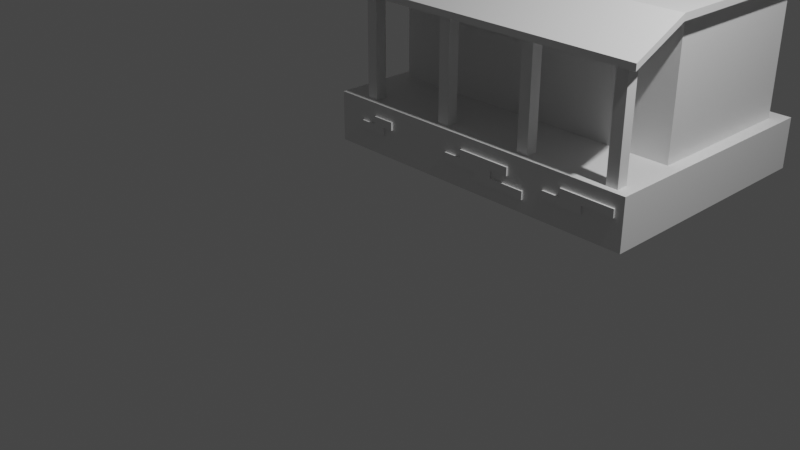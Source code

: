 # Source: gas_station.blend  (saved by Blender 3.4.6; exported with 4.5.12 LTS)
import bpy
from mathutils import Matrix  # noqa: F401  (used for matrix-valued properties, if any)

bpy.ops.wm.read_factory_settings(use_empty=True)
scene = bpy.context.scene
scene.name = 'Scene'

# ---- collections
col_collection = bpy.data.collections.new('Collection'); scene.collection.children.link(col_collection)

# ---- materials (node trees are filled in below, after node groups)
mat_material = bpy.data.materials.new('Material')
mat_material.alpha_threshold = 0.0
mat_material.use_transparent_shadow = False
mat_material.roughness = 0.5
mat_material.line_color = (0.0, 0.0, 0.0, 1.0)

# ---- material node trees
mat_material.use_nodes = True; mat_material.node_tree.nodes.clear()
_N = mat_material.node_tree.nodes; _L = mat_material.node_tree.links
n0 = _N.new('ShaderNodeOutputMaterial'); n0.name = 'Material Output'; n0.location = (300, 300)
n1 = _N.new('ShaderNodeBsdfPrincipled'); n1.name = 'Principled BSDF'; n1.location = (10, 300)
n1.distribution = 'GGX'
n1.subsurface_method = 'RANDOM_WALK_SKIN'
n1.inputs[3].default_value = 1.45
n1.inputs[27].default_value = (0.0, 0.0, 0.0, 1.0)
n1.inputs[28].default_value = 1.0
_L.new(n1.outputs[0], n0.inputs[0])
n0.is_active_output = True

# ---- world
world_world = bpy.data.worlds.new('World'); scene.world = world_world
world_world.use_nodes = True; world_world.node_tree.nodes.clear()
_N = world_world.node_tree.nodes; _L = world_world.node_tree.links
n0 = _N.new('ShaderNodeOutputWorld'); n0.name = 'World Output'; n0.location = (300, 300)
n1 = _N.new('ShaderNodeBackground'); n1.name = 'Background'; n1.location = (10, 300)
n1.inputs[0].default_value = (0.05088, 0.05088, 0.05088, 1.0)
_L.new(n1.outputs[0], n0.inputs[0])
n0.is_active_output = True
world_world.color = (0.05088, 0.05088, 0.05088)
world_world.use_sun_shadow = False
world_world.sun_shadow_jitter_overblur = 0.0

# ---- cameras
cam_camera = bpy.data.cameras.new('Camera')
cam_camera.clip_end = 100.0
cam_camera.ortho_scale = 7.314

# ---- lights
light_light = bpy.data.lights.new('Light', 'POINT')
light_light.transmission_factor = 0.0
light_light.energy = 1000.0
light_light.shadow_soft_size = 0.1
light_light.shadow_maximum_resolution = 0.006
light_light.use_absolute_resolution = True

# ---- meshes
me_cube = bpy.data.meshes.new('Cube')
me_cube.from_pydata([(2.0, 2.0, 0.3), (2.0, 2.0, -0.3), (2.0, 0.0, 0.3), (2.0, 0.0, -0.3), (-2.0, 2.0, 0.3), (-2.0, 2.0, -0.3), (-2.0, 0.0, 0.3), (-2.0, 0.0, -0.3)], [], [(0, 4, 6, 2), (3, 2, 6, 7), (7, 6, 4, 5), (5, 1, 3, 7), (1, 0, 2, 3), (5, 4, 0, 1)])
_uv = me_cube.uv_layers.new(name='UVMap')
_uv.uv.foreach_set('vector', [0.625, 0.5, 0.875, 0.5, 0.875, 0.75, 0.625, 0.75, 0.375, 0.75, 0.625, 0.75, 0.625, 1.0, 0.375, 1.0, 0.375, 0.0, 0.625, 0.0, 0.625, 0.25, 0.375, 0.25, 0.125, 0.5, 0.375, 0.5, 0.375, 0.75, 0.125, 0.75, 0.375, 0.5, 0.625, 0.5, 0.625, 0.75, 0.375, 0.75, 0.375, 0.25, 0.625, 0.25, 0.625, 0.5, 0.375, 0.5])
me_cube.materials.append(mat_material)
me_cube.use_mirror_vertex_groups = False
me_cube.update()
me_cube_001 = bpy.data.meshes.new('Cube.001')
me_cube_001.from_pydata([(2.0, 1.867, 1.3), (2.0, 1.867, -0.3), (2.0, 0.6, 1.3), (2.0, 0.6, -0.3), (-2.0, 1.867, 1.3), (-2.0, 1.867, -0.3), (-2.0, 0.6, 1.3), (-2.0, 0.6, -0.3), (2.0, 1.867, 1.22), (-2.0, 0.6, 1.22), (2.0, 0.6, 1.22), (-2.0, 1.867, 1.22), (-2.13, 0.4701, 1.22), (-2.13, 0.4701, 1.3), (2.13, 0.4701, 1.3), (2.13, 1.997, 1.3), (-2.13, 1.997, 1.3), (2.13, 1.997, 1.22), (2.13, 0.4701, 1.22), (-2.13, 1.997, 1.22)], [], [(0, 4, 6, 2), (6, 4, 16, 13), (2, 6, 13, 14), (5, 1, 3, 7), (10, 8, 17, 18), (9, 10, 18, 12), (5, 11, 8, 1), (1, 8, 10, 3), (7, 9, 11, 5), (3, 10, 9, 7), (18, 14, 13, 12), (12, 13, 16, 19), (17, 15, 14, 18), (19, 16, 15, 17), (11, 9, 12, 19), (0, 2, 14, 15), (8, 11, 19, 17), (4, 0, 15, 16)])
_uv = me_cube_001.uv_layers.new(name='UVMap')
_uv.uv.foreach_set('vector', [0.625, 0.5, 0.875, 0.5, 0.875, 0.75, 0.625, 0.75, 0.875, 0.75, 0.875, 0.5, 0.875, 0.5, 0.875, 0.75, 0.625, 0.75, 0.875, 0.75, 0.875, 0.75, 0.625, 0.75, 0.125, 0.5, 0.375, 0.5, 0.375, 0.75, 0.125, 0.75, 0.6125, 0.75, 0.6125, 0.5, 0.6125, 0.5, 0.6125, 0.75, 0.6125, 1.0, 0.6125, 0.75, 0.6125, 0.75, 0.6125, 1.0, 0.375, 0.25, 0.6125, 0.25, 0.6125, 0.5, 0.375, 0.5, 0.375, 0.5, 0.6125, 0.5, 0.6125, 0.75, 0.375, 0.75, 0.375, 0.0, 0.6125, 0.0, 0.6125, 0.25, 0.375, 0.25, 0.375, 0.75, 0.6125, 0.75, 0.6125, 1.0, 0.375, 1.0, 0.6125, 0.75, 0.625, 0.75, 0.625, 1.0, 0.6125, 1.0, 0.6125, 0.0, 0.625, 0.0, 0.625, 0.25, 0.6125, 0.25, 0.6125, 0.5, 0.625, 0.5, 0.625, 0.75, 0.6125, 0.75, 0.6125, 0.25, 0.625, 0.25, 0.625, 0.5, 0.6125, 0.5, 0.6125, 0.25, 0.6125, 0.0, 0.6125, 0.0, 0.6125, 0.25, 0.625, 0.5, 0.625, 0.75, 0.625, 0.75, 0.625, 0.5, 0.6125, 0.5, 0.6125, 0.25, 0.6125, 0.25, 0.6125, 0.5, 0.875, 0.5, 0.625, 0.5, 0.625, 0.5, 0.875, 0.5])
me_cube_001.materials.append(mat_material)
me_cube_001.use_mirror_vertex_groups = False
me_cube_001.update()
me_cube_002 = bpy.data.meshes.new('Cube.002')
me_cube_002.from_pydata([(-1.965, 0.3131, -12.22), (-1.965, 0.3131, -9.579), (-1.965, 1.0, -1.298), (-1.965, 1.0, 1.441), (1.965, 0.3131, -12.22), (1.965, 0.3131, -9.579), (1.965, 1.0, -1.298), (1.965, 1.0, 1.441)], [], [(0, 1, 3, 2), (2, 3, 7, 6), (6, 7, 5, 4), (4, 5, 1, 0), (2, 6, 4, 0), (7, 3, 1, 5)])
_uv = me_cube_002.uv_layers.new(name='UVMap')
_uv.uv.foreach_set('vector', [0.375, 0.0, 0.625, 0.0, 0.625, 0.25, 0.375, 0.25, 0.375, 0.25, 0.625, 0.25, 0.625, 0.5, 0.375, 0.5, 0.375, 0.5, 0.625, 0.5, 0.625, 0.75, 0.375, 0.75, 0.375, 0.75, 0.625, 0.75, 0.625, 1.0, 0.375, 1.0, 0.125, 0.5, 0.375, 0.5, 0.375, 0.75, 0.125, 0.75, 0.625, 0.5, 0.875, 0.5, 0.875, 0.75, 0.625, 0.75])
me_cube_002.update()
me_cube_003 = bpy.data.meshes.new('Cube.003')
me_cube_003.from_pydata([(-1.0, 0.3188, -1.0), (-1.0, 0.3188, 0.2339), (-1.0, 2.319, -1.0), (-1.0, 2.319, 0.3039), (1.0, 0.3188, -1.0), (1.0, 0.3188, 0.2339), (1.0, 2.319, -1.0), (1.0, 2.319, 0.3039)], [], [(0, 1, 3, 2), (2, 3, 7, 6), (6, 7, 5, 4), (4, 5, 1, 0), (2, 6, 4, 0), (7, 3, 1, 5)])
_uv = me_cube_003.uv_layers.new(name='UVMap')
_uv.uv.foreach_set('vector', [0.375, 0.0, 0.625, 0.0, 0.625, 0.25, 0.375, 0.25, 0.375, 0.25, 0.625, 0.25, 0.625, 0.5, 0.375, 0.5, 0.375, 0.5, 0.625, 0.5, 0.625, 0.75, 0.375, 0.75, 0.375, 0.75, 0.625, 0.75, 0.625, 1.0, 0.375, 1.0, 0.125, 0.5, 0.375, 0.5, 0.375, 0.75, 0.125, 0.75, 0.625, 0.5, 0.875, 0.5, 0.875, 0.75, 0.625, 0.75])
me_cube_003.update()
me_cube_004 = bpy.data.meshes.new('Cube.004')
me_cube_004.from_pydata([(2.0, 0.0, 0.3), (2.0, 0.0, -0.3), (-2.0, 0.0, 0.3), (-2.0, 0.0, -0.3), (-2.0, -0.086, -0.3), (-2.0, -0.086, 0.3), (2.0, -0.086, 0.3), (2.0, -0.086, -0.3), (4.671, 0.0, -0.3), (4.671, 0.0, -0.9), (0.6712, 0.0, -0.3), (0.6712, 0.0, -0.9), (0.6712, -0.086, -0.9), (0.6712, -0.086, -0.3), (4.671, -0.086, -0.3), (4.671, -0.086, -0.9), (3.367, 0.0, 0.9), (3.367, 0.0, 0.3), (-0.6335, 0.0, 0.9), (-0.6335, 0.0, 0.3), (-0.6335, -0.086, 0.3), (-0.6335, -0.086, 0.9), (3.367, -0.086, 0.9), (3.367, -0.086, 0.3), (11.58, 0.0, 0.9), (11.58, 0.0, 0.3), (7.583, 0.0, 0.9), (7.583, 0.0, 0.3), (7.583, -0.086, 0.3), (7.583, -0.086, 0.9), (11.58, -0.086, 0.9), (11.58, -0.086, 0.3), (9.247, 0.0, 0.3), (9.247, 0.0, -0.3), (6.232, 0.0, 0.3), (6.232, 0.0, -0.3), (6.232, -0.086, -0.3), (6.232, -0.086, 0.3), (9.247, -0.086, 0.3), (9.247, -0.086, -0.3), (-7.125, 0.0, 0.9), (-7.125, 0.0, 0.3), (-8.814, 0.0, 0.9), (-8.814, 0.0, 0.3), (-8.814, -0.086, 0.3), (-8.814, -0.086, 0.9), (-7.125, -0.086, 0.9), (-7.125, -0.086, 0.3), (-7.905, 0.0, 0.3), (-7.905, 0.0, -0.3), (-10.06, 0.0, 0.3), (-10.06, 0.0, -0.3), (-10.06, -0.086, -0.3), (-10.06, -0.086, 0.3), (-7.905, -0.086, 0.3), (-7.905, -0.086, -0.3)], [], [(1, 3, 2, 0), (7, 6, 5, 4), (0, 2, 5, 6), (2, 3, 4, 5), (3, 1, 7, 4), (1, 0, 6, 7), (9, 11, 10, 8), (15, 14, 13, 12), (8, 10, 13, 14), (10, 11, 12, 13), (11, 9, 15, 12), (9, 8, 14, 15), (17, 19, 18, 16), (23, 22, 21, 20), (16, 18, 21, 22), (18, 19, 20, 21), (19, 17, 23, 20), (17, 16, 22, 23), (25, 27, 26, 24), (31, 30, 29, 28), (24, 26, 29, 30), (26, 27, 28, 29), (27, 25, 31, 28), (25, 24, 30, 31), (33, 35, 34, 32), (39, 38, 37, 36), (32, 34, 37, 38), (34, 35, 36, 37), (35, 33, 39, 36), (33, 32, 38, 39), (41, 43, 42, 40), (47, 46, 45, 44), (40, 42, 45, 46), (42, 43, 44, 45), (43, 41, 47, 44), (41, 40, 46, 47), (49, 51, 50, 48), (55, 54, 53, 52), (48, 50, 53, 54), (50, 51, 52, 53), (51, 49, 55, 52), (49, 48, 54, 55)])
_uv = me_cube_004.uv_layers.new(name='UVMap')
_uv.uv.foreach_set('vector', [0.375, 0.75, 0.375, 1.0, 0.625, 1.0, 0.625, 0.75, 0.375, 0.75, 0.625, 0.75, 0.625, 1.0, 0.375, 1.0, 0.625, 0.75, 0.625, 1.0, 0.625, 1.0, 0.625, 0.75, 0.625, 1.0, 0.375, 1.0, 0.375, 1.0, 0.625, 1.0, 0.375, 1.0, 0.375, 0.75, 0.375, 0.75, 0.375, 1.0, 0.375, 0.75, 0.625, 0.75, 0.625, 0.75, 0.375, 0.75, 0.375, 0.75, 0.375, 1.0, 0.625, 1.0, 0.625, 0.75, 0.375, 0.75, 0.625, 0.75, 0.625, 1.0, 0.375, 1.0, 0.625, 0.75, 0.625, 1.0, 0.625, 1.0, 0.625, 0.75, 0.625, 1.0, 0.375, 1.0, 0.375, 1.0, 0.625, 1.0, 0.375, 1.0, 0.375, 0.75, 0.375, 0.75, 0.375, 1.0, 0.375, 0.75, 0.625, 0.75, 0.625, 0.75, 0.375, 0.75, 0.375, 0.75, 0.375, 1.0, 0.625, 1.0, 0.625, 0.75, 0.375, 0.75, 0.625, 0.75, 0.625, 1.0, 0.375, 1.0, 0.625, 0.75, 0.625, 1.0, 0.625, 1.0, 0.625, 0.75, 0.625, 1.0, 0.375, 1.0, 0.375, 1.0, 0.625, 1.0, 0.375, 1.0, 0.375, 0.75, 0.375, 0.75, 0.375, 1.0, 0.375, 0.75, 0.625, 0.75, 0.625, 0.75, 0.375, 0.75, 0.375, 0.75, 0.375, 1.0, 0.625, 1.0, 0.625, 0.75, 0.375, 0.75, 0.625, 0.75, 0.625, 1.0, 0.375, 1.0, 0.625, 0.75, 0.625, 1.0, 0.625, 1.0, 0.625, 0.75, 0.625, 1.0, 0.375, 1.0, 0.375, 1.0, 0.625, 1.0, 0.375, 1.0, 0.375, 0.75, 0.375, 0.75, 0.375, 1.0, 0.375, 0.75, 0.625, 0.75, 0.625, 0.75, 0.375, 0.75, 0.375, 0.75, 0.375, 1.0, 0.625, 1.0, 0.625, 0.75, 0.375, 0.75, 0.625, 0.75, 0.625, 1.0, 0.375, 1.0, 0.625, 0.75, 0.625, 1.0, 0.625, 1.0, 0.625, 0.75, 0.625, 1.0, 0.375, 1.0, 0.375, 1.0, 0.625, 1.0, 0.375, 1.0, 0.375, 0.75, 0.375, 0.75, 0.375, 1.0, 0.375, 0.75, 0.625, 0.75, 0.625, 0.75, 0.375, 0.75, 0.375, 0.75, 0.375, 1.0, 0.625, 1.0, 0.625, 0.75, 0.375, 0.75, 0.625, 0.75, 0.625, 1.0, 0.375, 1.0, 0.625, 0.75, 0.625, 1.0, 0.625, 1.0, 0.625, 0.75, 0.625, 1.0, 0.375, 1.0, 0.375, 1.0, 0.625, 1.0, 0.375, 1.0, 0.375, 0.75, 0.375, 0.75, 0.375, 1.0, 0.375, 0.75, 0.625, 0.75, 0.625, 0.75, 0.375, 0.75, 0.375, 0.75, 0.375, 1.0, 0.625, 1.0, 0.625, 0.75, 0.375, 0.75, 0.625, 0.75, 0.625, 1.0, 0.375, 1.0, 0.625, 0.75, 0.625, 1.0, 0.625, 1.0, 0.625, 0.75, 0.625, 1.0, 0.375, 1.0, 0.375, 1.0, 0.625, 1.0, 0.375, 1.0, 0.375, 0.75, 0.375, 0.75, 0.375, 1.0, 0.375, 0.75, 0.625, 0.75, 0.625, 0.75, 0.375, 0.75])
me_cube_004.materials.append(mat_material)
me_cube_004.use_mirror_vertex_groups = False
me_cube_004.update()

# ---- objects
ob_cube = bpy.data.objects.new('Cube', me_cube)
ob_light = bpy.data.objects.new('Light', light_light)
ob_camera = bpy.data.objects.new('Camera', cam_camera)
ob_building = bpy.data.objects.new('building', me_cube_001)
ob_roof = bpy.data.objects.new('roof', me_cube_002)
ob_pillar = bpy.data.objects.new('pillar', me_cube_003)
ob_brick = bpy.data.objects.new('brick', me_cube_004)

# ---- transforms, parenting, visibility, modifiers, constraints
ob_cube.location = (0.0, 1.0, 0.3)
ob_cube.scale = (1.0, 1.5, 1.0)
ob_cube.lock_rotations_4d = False
ob_cube.empty_display_type = 'ARROWS'
ob_cube.lineart.crease_threshold = 0.0
ob_light.location = (4.076, 1.005, 5.904)
ob_light.rotation_euler = (0.6503, 0.05522, 1.866)
ob_light.lock_rotations_4d = False
ob_light.empty_display_type = 'ARROWS'
ob_light.color = (0.0, 0.0, 0.0, 0.0)
ob_light.lineart.crease_threshold = 0.0
ob_camera.location = (7.359, -6.926, 4.958)
ob_camera.rotation_euler = (1.109, 0.0, 0.8149)
ob_camera.lock_rotations_4d = False
ob_camera.empty_display_type = 'ARROWS'
ob_camera.color = (0.0, 0.0, 0.0, 0.0)
ob_camera.display_type = 'WIRE'
ob_camera.lineart.crease_threshold = 0.0
ob_building.location = (0.0, 1.0, 0.9)
ob_building.scale = (0.9224, 1.5, 1.0)
ob_building.lock_rotations_4d = False
ob_building.empty_display_type = 'ARROWS'
ob_building.lineart.crease_threshold = 0.0
ob_roof.location = (0.0, 0.7051, 2.158)
ob_roof.scale = (1.0, 1.0, 0.02921)
ob_pillar.location = (-1.575, 1.05, 1.6)
ob_pillar.scale = (0.07, 0.07, 1.0)
_m = ob_pillar.modifiers.new('Array', 'ARRAY')
_m.count = 4
_m.relative_offset_displace = (8.0, 0.0, 0.0)
ob_brick.location = (0.0, 1.0, 0.3)
ob_brick.scale = (0.164, 0.2461, 0.164)
ob_brick.lock_rotations_4d = False
ob_brick.empty_display_type = 'ARROWS'
ob_brick.lineart.crease_threshold = 0.0

# ---- collection membership
col_collection.objects.link(ob_cube)
col_collection.objects.link(ob_light)
col_collection.objects.link(ob_camera)
col_collection.objects.link(ob_building)
col_collection.objects.link(ob_roof)
col_collection.objects.link(ob_pillar)
col_collection.objects.link(ob_brick)

# ---- scene / render settings (as saved in the file)
scene.camera = ob_camera
scene.frame_start = 1; scene.frame_end = 250; scene.frame_set(1)
scene.render.engine = 'BLENDER_EEVEE_NEXT'
scene.cycles.sampling_pattern = 'TABULATED_SOBOL'
scene.cycles.use_light_tree = False
scene.view_settings.view_transform = 'Filmic'
bpy.context.view_layer.update()
